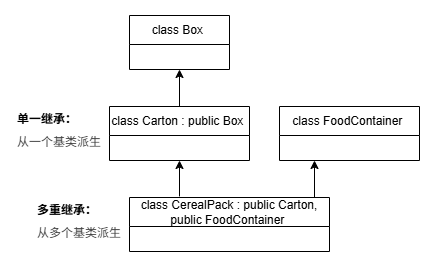

The diagram above was exported from draw.io. Its source (the exported page's mxGraphModel, read from the mxfile embedded in the PNG):
<mxGraphModel dx="735" dy="694" grid="1" gridSize="10" guides="1" tooltips="1" connect="1" arrows="1" fold="1" page="1" pageScale="1" pageWidth="1169" pageHeight="827" background="light-dark(#ffffff, #121212)" math="0" shadow="0">
  <root>
    <mxCell id="0" />
    <mxCell id="1" parent="0" />
    <mxCell id="OVPRSDLm54efK82yE5Xy-5" edge="1" parent="1" style="edgeStyle=none;html=1;entryX=0.5;entryY=1;entryDx=0;entryDy=0;" target="OVPRSDLm54efK82yE5Xy-4" value="">
      <mxGeometry relative="1" as="geometry">
        <mxPoint x="570" y="578.92" as="sourcePoint" />
        <mxPoint x="570" y="504" as="targetPoint" />
      </mxGeometry>
    </mxCell>
    <mxCell id="OVPRSDLm54efK82yE5Xy-9" edge="1" parent="1" style="edgeStyle=none;html=1;entryX=0.25;entryY=1;entryDx=0;entryDy=0;" target="OVPRSDLm54efK82yE5Xy-8" value="">
      <mxGeometry relative="1" as="geometry">
        <mxPoint x="705" y="580" as="sourcePoint" />
        <mxPoint x="690" y="540" as="targetPoint" />
      </mxGeometry>
    </mxCell>
    <mxCell id="OVPRSDLm54efK82yE5Xy-1" parent="1" style="swimlane;fontStyle=0;align=center;verticalAlign=middle;childLayout=stackLayout;horizontal=1;startSize=29;horizontalStack=0;resizeParent=1;resizeParentMax=0;resizeLast=0;collapsible=0;marginBottom=0;html=1;whiteSpace=wrap;" value="class CerealPack : public Carton,&lt;div&gt;public FoodContainer&amp;nbsp;&lt;/div&gt;" vertex="1">
      <mxGeometry height="54" width="200" x="520" y="580" as="geometry" />
    </mxCell>
    <mxCell id="OVPRSDLm54efK82yE5Xy-11" edge="1" parent="1" source="OVPRSDLm54efK82yE5Xy-4" style="edgeStyle=none;html=1;exitX=0.5;exitY=0;exitDx=0;exitDy=0;" target="OVPRSDLm54efK82yE5Xy-10" value="">
      <mxGeometry relative="1" as="geometry">
        <mxPoint x="570" y="534" as="sourcePoint" />
      </mxGeometry>
    </mxCell>
    <mxCell id="OVPRSDLm54efK82yE5Xy-4" parent="1" style="swimlane;fontStyle=0;align=center;verticalAlign=middle;childLayout=stackLayout;horizontal=1;startSize=29;horizontalStack=0;resizeParent=1;resizeParentMax=0;resizeLast=0;collapsible=0;marginBottom=0;html=1;whiteSpace=wrap;" value="class Carton : public Box&lt;span style=&quot;color: rgb(63, 63, 63); background-color: transparent;&quot;&gt;&amp;nbsp;&lt;/span&gt;" vertex="1">
      <mxGeometry height="54" width="140" x="500" y="489" as="geometry" />
    </mxCell>
    <mxCell id="OVPRSDLm54efK82yE5Xy-8" parent="1" style="swimlane;fontStyle=0;align=center;verticalAlign=middle;childLayout=stackLayout;horizontal=1;startSize=29;horizontalStack=0;resizeParent=1;resizeParentMax=0;resizeLast=0;collapsible=0;marginBottom=0;html=1;whiteSpace=wrap;" value="class FoodContainer&amp;nbsp;" vertex="1">
      <mxGeometry height="54" width="140" x="670" y="489" as="geometry" />
    </mxCell>
    <mxCell id="OVPRSDLm54efK82yE5Xy-10" parent="1" style="swimlane;fontStyle=0;align=center;verticalAlign=middle;childLayout=stackLayout;horizontal=1;startSize=29;horizontalStack=0;resizeParent=1;resizeParentMax=0;resizeLast=0;collapsible=0;marginBottom=0;html=1;whiteSpace=wrap;" value="class Box&lt;span style=&quot;color: rgb(63, 63, 63); background-color: transparent;&quot;&gt;&amp;nbsp;&lt;/span&gt;" vertex="1">
      <mxGeometry height="54" width="100" x="520" y="398" as="geometry" />
    </mxCell>
    <mxCell id="tdTElqdnOMggpXfb3cC8-1" parent="1" style="text;html=1;whiteSpace=wrap;overflow=hidden;rounded=0;fontSize=12;" value="&lt;div style=&quot;line-height: 20%;&quot;&gt;&lt;h1 style=&quot;margin-top: 0px; line-height: 20%;&quot;&gt;&lt;font style=&quot;font-size: 12px; line-height: 20%;&quot;&gt;单一继承：&lt;/font&gt;&lt;/h1&gt;&lt;h1 style=&quot;margin-top: 0px; line-height: 20%;&quot;&gt;&lt;span style=&quot;color: rgb(63, 63, 63); background-color: transparent; font-size: 12px; font-weight: normal; line-height: 20%;&quot;&gt;从一个基类派生&lt;/span&gt;&lt;/h1&gt;&lt;/div&gt;" vertex="1">
      <mxGeometry height="54" width="94" x="406" y="489" as="geometry" />
    </mxCell>
    <mxCell id="tdTElqdnOMggpXfb3cC8-2" parent="1" style="text;html=1;whiteSpace=wrap;overflow=hidden;rounded=0;fontSize=12;" value="&lt;div style=&quot;line-height: 20%;&quot;&gt;&lt;h1 style=&quot;margin-top: 0px; line-height: 20%;&quot;&gt;&lt;font style=&quot;font-size: 12px; line-height: 20%;&quot;&gt;多重继承：&lt;/font&gt;&lt;/h1&gt;&lt;h1 style=&quot;margin-top: 0px; line-height: 20%;&quot;&gt;&lt;span style=&quot;color: rgb(63, 63, 63); background-color: transparent; font-size: 12px; font-weight: normal; line-height: 20%;&quot;&gt;从多个基类派生&lt;/span&gt;&lt;/h1&gt;&lt;/div&gt;" vertex="1">
      <mxGeometry height="54" width="94" x="426" y="580" as="geometry" />
    </mxCell>
  </root>
</mxGraphModel>